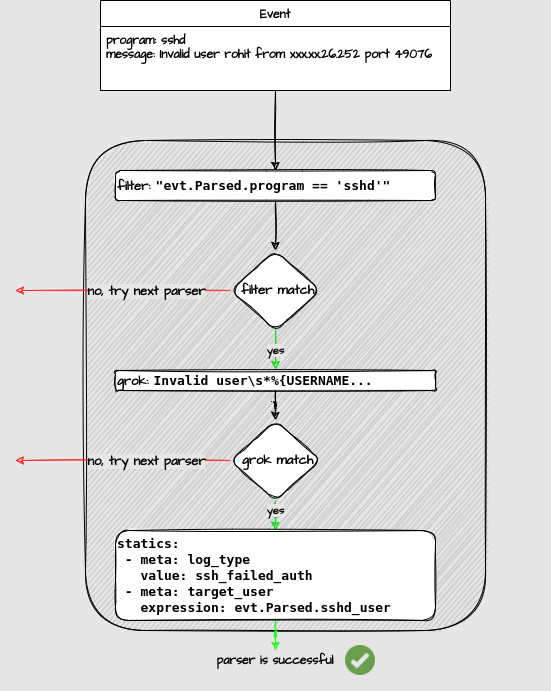

The diagram above was exported from draw.io. Its source (the exported page's mxGraphModel, read from the mxfile embedded in the PNG):
<mxGraphModel dx="1422" dy="678" grid="1" gridSize="10" guides="1" tooltips="1" connect="1" arrows="1" fold="1" page="1" pageScale="1" pageWidth="850" pageHeight="1100" math="0" shadow="0">
  <root>
    <mxCell id="0" />
    <mxCell id="1" parent="0" />
    <mxCell id="AxFb5Ujq3yy_qJJXIf7j-60" value="" style="whiteSpace=wrap;html=1;fillColor=#E6E6E6;rounded=0;sketch=0;strokeColor=#E6E6E6;" parent="1" vertex="1">
      <mxGeometry x="5" width="550" height="690" as="geometry" />
    </mxCell>
    <mxCell id="AxFb5Ujq3yy_qJJXIf7j-38" value="" style="whiteSpace=wrap;html=1;fillColor=#CCCCCC;rounded=1;sketch=1;fontSize=13;" parent="1" vertex="1">
      <mxGeometry x="90" y="140" width="400" height="490" as="geometry" />
    </mxCell>
    <mxCell id="AxFb5Ujq3yy_qJJXIf7j-41" style="edgeStyle=orthogonalEdgeStyle;orthogonalLoop=1;jettySize=auto;html=1;strokeColor=#000000;fillColor=#72FF14;entryX=0.5;entryY=0;entryDx=0;entryDy=0;sketch=1;" parent="1" source="AxFb5Ujq3yy_qJJXIf7j-39" target="AxFb5Ujq3yy_qJJXIf7j-51" edge="1">
      <mxGeometry relative="1" as="geometry">
        <mxPoint x="210" y="260" as="targetPoint" />
      </mxGeometry>
    </mxCell>
    <mxCell id="AxFb5Ujq3yy_qJJXIf7j-39" value="filter:&amp;nbsp;&lt;font face=&quot;monospace&quot;&gt;&quot;evt.Parsed.program == 'sshd'&quot;&lt;/font&gt;" style="whiteSpace=wrap;html=1;align=left;rounded=1;sketch=1;fontFamily=Architects Daughter;fontSource=https%3A%2F%2Ffonts.googleapis.com%2Fcss%3Ffamily%3DArchitects%2BDaughter;fontStyle=1;fontSize=13;fillColor=#FFFFFF;" parent="1" vertex="1">
      <mxGeometry x="120" y="170" width="320" height="30" as="geometry" />
    </mxCell>
    <mxCell id="AxFb5Ujq3yy_qJJXIf7j-45" value="yes" style="edgeStyle=orthogonalEdgeStyle;orthogonalLoop=1;jettySize=auto;html=1;strokeColor=#16DB16;fillColor=#72FF14;exitX=0.5;exitY=1;exitDx=0;exitDy=0;sketch=1;labelBackgroundColor=#E6E6E6;fontFamily=Architects Daughter;fontSource=https%3A%2F%2Ffonts.googleapis.com%2Fcss%3Ffamily%3DArchitects%2BDaughter;fontStyle=1" parent="1" edge="1">
      <mxGeometry x="0.05" relative="1" as="geometry">
        <mxPoint x="280" y="329" as="sourcePoint" />
        <mxPoint x="280" y="369" as="targetPoint" />
        <mxPoint as="offset" />
      </mxGeometry>
    </mxCell>
    <mxCell id="AxFb5Ujq3yy_qJJXIf7j-49" style="edgeStyle=orthogonalEdgeStyle;orthogonalLoop=1;jettySize=auto;html=1;strokeColor=#000000;fillColor=#72FF14;sketch=1;" parent="1" source="AxFb5Ujq3yy_qJJXIf7j-44" target="AxFb5Ujq3yy_qJJXIf7j-46" edge="1">
      <mxGeometry relative="1" as="geometry" />
    </mxCell>
    <mxCell id="AxFb5Ujq3yy_qJJXIf7j-44" value="grok:&amp;nbsp;&lt;font face=&quot;monospace&quot;&gt;Invalid user\s*%{USERNAME...&lt;/font&gt;" style="whiteSpace=wrap;html=1;align=left;rounded=1;sketch=1;fontFamily=Architects Daughter;fontSource=https%3A%2F%2Ffonts.googleapis.com%2Fcss%3Ffamily%3DArchitects%2BDaughter;fontStyle=1;fontSize=13;fillColor=#FFFFFF;" parent="1" vertex="1">
      <mxGeometry x="120" y="370" width="320" height="20" as="geometry" />
    </mxCell>
    <mxCell id="AxFb5Ujq3yy_qJJXIf7j-50" value="yes" style="edgeStyle=orthogonalEdgeStyle;orthogonalLoop=1;jettySize=auto;html=1;entryX=0.5;entryY=0;entryDx=0;entryDy=0;strokeColor=#16DB16;fillColor=#72FF14;sketch=1;labelBackgroundColor=#E6E6E6;fontFamily=Architects Daughter;fontSource=https%3A%2F%2Ffonts.googleapis.com%2Fcss%3Ffamily%3DArchitects%2BDaughter;fontStyle=1" parent="1" source="AxFb5Ujq3yy_qJJXIf7j-46" target="AxFb5Ujq3yy_qJJXIf7j-48" edge="1">
      <mxGeometry x="0.2015" relative="1" as="geometry">
        <mxPoint as="offset" />
      </mxGeometry>
    </mxCell>
    <mxCell id="AxFb5Ujq3yy_qJJXIf7j-54" style="edgeStyle=orthogonalEdgeStyle;orthogonalLoop=1;jettySize=auto;html=1;strokeColor=#FF3333;fillColor=#72FF14;sketch=1;" parent="1" source="AxFb5Ujq3yy_qJJXIf7j-46" edge="1">
      <mxGeometry relative="1" as="geometry">
        <mxPoint x="20" y="460" as="targetPoint" />
      </mxGeometry>
    </mxCell>
    <mxCell id="AxFb5Ujq3yy_qJJXIf7j-55" value="no, try next parser" style="edgeLabel;html=1;align=center;verticalAlign=middle;resizable=0;points=[];rounded=1;sketch=1;fontFamily=Architects Daughter;fontSource=https%3A%2F%2Ffonts.googleapis.com%2Fcss%3Ffamily%3DArchitects%2BDaughter;fontStyle=1;fontSize=13;labelBackgroundColor=#E6E6E6;" parent="AxFb5Ujq3yy_qJJXIf7j-54" vertex="1" connectable="0">
      <mxGeometry x="0.1349" y="-1" relative="1" as="geometry">
        <mxPoint x="37" y="1" as="offset" />
      </mxGeometry>
    </mxCell>
    <mxCell id="AxFb5Ujq3yy_qJJXIf7j-46" value="&amp;nbsp;grok match" style="rhombus;whiteSpace=wrap;html=1;fillColor=#FFFFFF;rounded=1;sketch=1;fontFamily=Architects Daughter;fontSource=https%3A%2F%2Ffonts.googleapis.com%2Fcss%3Ffamily%3DArchitects%2BDaughter;fontStyle=1;fontSize=13;" parent="1" vertex="1">
      <mxGeometry x="235" y="420" width="90" height="80" as="geometry" />
    </mxCell>
    <mxCell id="AxFb5Ujq3yy_qJJXIf7j-56" style="edgeStyle=orthogonalEdgeStyle;orthogonalLoop=1;jettySize=auto;html=1;strokeColor=#19FF19;fillColor=#72FF14;entryX=0.5;entryY=0;entryDx=0;entryDy=0;sketch=1;" parent="1" source="AxFb5Ujq3yy_qJJXIf7j-48" target="AxFb5Ujq3yy_qJJXIf7j-57" edge="1">
      <mxGeometry relative="1" as="geometry">
        <mxPoint x="280" y="680" as="targetPoint" />
      </mxGeometry>
    </mxCell>
    <mxCell id="AxFb5Ujq3yy_qJJXIf7j-48" value="&lt;div style=&quot;font-size: 13px&quot;&gt;&lt;span style=&quot;font-size: 13px&quot;&gt;&lt;font face=&quot;monospace&quot;&gt;statics:&lt;/font&gt;&lt;/span&gt;&lt;/div&gt;&lt;div style=&quot;font-size: 13px&quot;&gt;&lt;span style=&quot;font-size: 13px&quot;&gt;&lt;font face=&quot;monospace&quot;&gt;&amp;nbsp;- meta: log_type&lt;/font&gt;&lt;/span&gt;&lt;/div&gt;&lt;div style=&quot;font-size: 13px&quot;&gt;&lt;span style=&quot;font-size: 13px&quot;&gt;&lt;font face=&quot;monospace&quot;&gt;&amp;nbsp; &amp;nbsp;value: ssh_failed_auth&lt;/font&gt;&lt;/span&gt;&lt;/div&gt;&lt;div style=&quot;font-size: 13px&quot;&gt;&lt;font face=&quot;monospace&quot;&gt;&amp;nbsp;- meta: target_user&lt;/font&gt;&lt;/div&gt;&lt;div style=&quot;font-size: 13px&quot;&gt;&lt;font face=&quot;monospace&quot;&gt;&amp;nbsp; &amp;nbsp;expression: evt.Parsed.sshd_user&lt;/font&gt;&lt;/div&gt;" style="whiteSpace=wrap;html=1;align=left;rounded=1;sketch=1;fontFamily=Architects Daughter;fontSource=https%3A%2F%2Ffonts.googleapis.com%2Fcss%3Ffamily%3DArchitects%2BDaughter;fontStyle=1;fontSize=13;fillColor=#FFFFFF;" parent="1" vertex="1">
      <mxGeometry x="120" y="530" width="320" height="90" as="geometry" />
    </mxCell>
    <mxCell id="AxFb5Ujq3yy_qJJXIf7j-52" style="edgeStyle=orthogonalEdgeStyle;orthogonalLoop=1;jettySize=auto;html=1;strokeColor=#FF3333;fillColor=#72FF14;sketch=1;" parent="1" source="AxFb5Ujq3yy_qJJXIf7j-51" edge="1">
      <mxGeometry relative="1" as="geometry">
        <mxPoint x="20" y="290" as="targetPoint" />
      </mxGeometry>
    </mxCell>
    <mxCell id="AxFb5Ujq3yy_qJJXIf7j-53" value="no, try next parser" style="edgeLabel;html=1;align=center;verticalAlign=middle;resizable=0;points=[];rounded=1;sketch=1;fontFamily=Architects Daughter;fontSource=https%3A%2F%2Ffonts.googleapis.com%2Fcss%3Ffamily%3DArchitects%2BDaughter;fontStyle=1;fontSize=13;labelBackgroundColor=#E6E6E6;" parent="AxFb5Ujq3yy_qJJXIf7j-52" vertex="1" connectable="0">
      <mxGeometry x="0.1349" y="-4" relative="1" as="geometry">
        <mxPoint x="37" y="4" as="offset" />
      </mxGeometry>
    </mxCell>
    <mxCell id="AxFb5Ujq3yy_qJJXIf7j-51" value="&amp;nbsp;filter match" style="rhombus;whiteSpace=wrap;html=1;fillColor=#FFFFFF;rounded=1;sketch=1;fontFamily=Architects Daughter;fontSource=https%3A%2F%2Ffonts.googleapis.com%2Fcss%3Ffamily%3DArchitects%2BDaughter;fontStyle=1;fontSize=13;" parent="1" vertex="1">
      <mxGeometry x="235" y="250" width="90" height="80" as="geometry" />
    </mxCell>
    <mxCell id="AxFb5Ujq3yy_qJJXIf7j-57" value="parser is successful" style="text;html=1;strokeColor=none;fillColor=none;align=center;verticalAlign=middle;whiteSpace=wrap;rounded=1;sketch=1;fontFamily=Architects Daughter;fontSource=https%3A%2F%2Ffonts.googleapis.com%2Fcss%3Ffamily%3DArchitects%2BDaughter;fontStyle=1" parent="1" vertex="1">
      <mxGeometry x="220" y="650" width="120" height="20" as="geometry" />
    </mxCell>
    <mxCell id="AxFb5Ujq3yy_qJJXIf7j-59" style="edgeStyle=orthogonalEdgeStyle;orthogonalLoop=1;jettySize=auto;html=1;entryX=0.5;entryY=0;entryDx=0;entryDy=0;strokeColor=#000000;fillColor=#72FF14;sketch=1;" parent="1" target="AxFb5Ujq3yy_qJJXIf7j-39" edge="1">
      <mxGeometry relative="1" as="geometry">
        <mxPoint x="280" y="90" as="sourcePoint" />
      </mxGeometry>
    </mxCell>
    <mxCell id="2ynNkJ9ErN1nnWn_jeqJ-1" value="Event" style="swimlane;fontStyle=1;align=center;verticalAlign=top;childLayout=stackLayout;horizontal=1;startSize=26;horizontalStack=0;resizeParent=1;resizeParentMax=0;resizeLast=0;collapsible=1;marginBottom=0;sketch=0;fontFamily=Architects Daughter;fontSource=https%3A%2F%2Ffonts.googleapis.com%2Fcss%3Ffamily%3DArchitects%2BDaughter;fillColor=#FFFFFF;" vertex="1" parent="1">
      <mxGeometry x="105" width="350" height="90" as="geometry" />
    </mxCell>
    <mxCell id="2ynNkJ9ErN1nnWn_jeqJ-2" value="program: sshd&#10;message: Invalid user rohit from xxx.xx.26.252 port 49076" style="text;align=left;verticalAlign=top;spacingLeft=4;spacingRight=4;overflow=hidden;rotatable=0;points=[[0,0.5],[1,0.5]];portConstraint=eastwest;fontFamily=Architects Daughter;fontSource=https%3A%2F%2Ffonts.googleapis.com%2Fcss%3Ffamily%3DArchitects%2BDaughter;fontStyle=1;fillColor=#ffffff;strokeColor=#000000;" vertex="1" parent="2ynNkJ9ErN1nnWn_jeqJ-1">
      <mxGeometry y="26" width="350" height="64" as="geometry" />
    </mxCell>
    <mxCell id="2ynNkJ9ErN1nnWn_jeqJ-3" value="" style="shape=image;html=1;verticalAlign=top;verticalLabelPosition=bottom;labelBackgroundColor=#ffffff;imageAspect=0;aspect=fixed;image=https://cdn3.iconfinder.com/data/icons/miscellaneous-80/60/check-128.png;fillColor=#FFFFFF;" vertex="1" parent="1">
      <mxGeometry x="350" y="645" width="30" height="30" as="geometry" />
    </mxCell>
  </root>
</mxGraphModel>